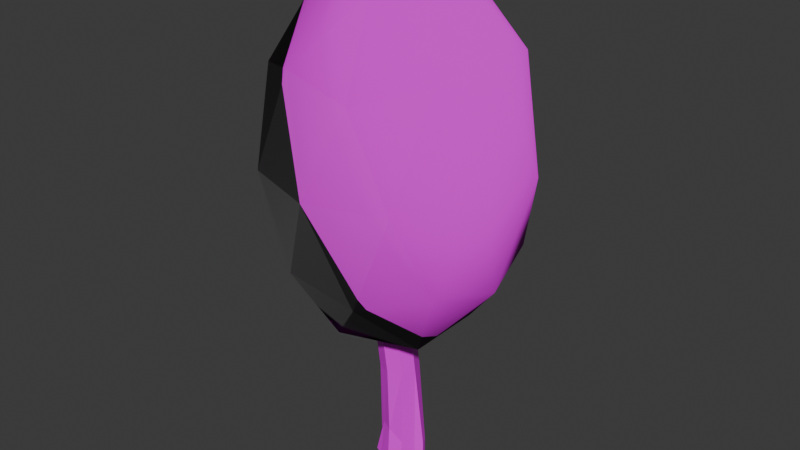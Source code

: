 # Source: PurpleLeavesFixed.blend  (saved by Blender 4.0.36; exported with 4.5.12 LTS)
import bpy
from mathutils import Matrix  # noqa: F401  (used for matrix-valued properties, if any)

bpy.ops.wm.read_factory_settings(use_empty=True)
scene = bpy.context.scene
scene.name = 'Scene'

# ---- collections
col_collection = bpy.data.collections.new('Collection'); scene.collection.children.link(col_collection)

# ---- images (referenced by path relative to the original .blend; pixels are not part of the script)
import os
ASSET_DIR = os.environ.get("B2B_ASSET_DIR", "")  # directory of the original .blend (textures are referenced by path, not embedded)
HERE = os.path.dirname(os.path.abspath(__file__))  # packed textures are extracted next to this script under _unpacked/

def load_image(name, relpath, width, height, colorspace="sRGB"):
    """Load a texture the original file referenced (path relative to the .blend, or extracted next to this script)."""
    p = next((c for c in (os.path.join(HERE, relpath), os.path.join(ASSET_DIR, relpath)) if relpath and os.path.exists(c)), "")
    if p:
        img = bpy.data.images.load(p, check_existing=True)
        img.name = name
    else:  # same state as the original file: an image datablock whose file is absent (Cycles renders it pink)
        img = bpy.data.images.new(name, width, height)
        img.source = "FILE"
        img.filepath = "//" + (relpath or name)
    img.colorspace_settings.name = colorspace
    return img
img_cottoncandy_albedo_png = load_image('cottoncandy_albedo.png', 'cottoncandy_albedo.png', 1024, 1024, 'sRGB')
img_cottoncandy_normal_png = load_image('cottoncandy_normal.png', 'cottoncandy_normal.png', 1024, 1024, 'sRGB')
img_purplebark = load_image('purplebark', 'purplebark.png', 1024, 1024, 'sRGB')

# ---- materials (node trees are filled in below, after node groups)
mat_cc = bpy.data.materials.new('CC')
mat_purplebark = bpy.data.materials.new('purplebark')

# ---- material node trees
mat_cc.use_nodes = True; mat_cc.node_tree.nodes.clear()
_N = mat_cc.node_tree.nodes; _L = mat_cc.node_tree.links
n0 = _N.new('ShaderNodeBsdfPrincipled'); n0.name = 'Principled BSDF'; n0.location = (10, 300)
n0.inputs[3].default_value = 1.45
n1 = _N.new('ShaderNodeOutputMaterial'); n1.name = 'Material Output'; n1.location = (300, 300)
n2 = _N.new('ShaderNodeTexImage'); n2.name = 'Image Texture'; n2.location = (-419, 325)
n2.image = img_cottoncandy_albedo_png
n3 = _N.new('ShaderNodeTexImage'); n3.name = 'Image Texture.001'; n3.location = (-432, -19)
n3.image = img_cottoncandy_normal_png
_L.new(n0.outputs[0], n1.inputs[0])
_L.new(n2.outputs[0], n0.inputs[0])
_L.new(n3.outputs[0], n0.inputs[5])
n1.is_active_output = True
mat_purplebark.use_nodes = True; mat_purplebark.node_tree.nodes.clear()
_N = mat_purplebark.node_tree.nodes; _L = mat_purplebark.node_tree.links
n0 = _N.new('ShaderNodeBsdfPrincipled'); n0.name = 'Principled BSDF'; n0.location = (10, 300)
n0.inputs[3].default_value = 1.45
n1 = _N.new('ShaderNodeOutputMaterial'); n1.name = 'Material Output'; n1.location = (300, 300)
n2 = _N.new('ShaderNodeTexImage'); n2.name = 'Image Texture'; n2.location = (-612, 211)
n2.image = img_purplebark
_L.new(n0.outputs[0], n1.inputs[0])
_L.new(n2.outputs[0], n0.inputs[0])
n1.is_active_output = True

# ---- world
world_world = bpy.data.worlds.new('World'); scene.world = world_world
world_world.use_nodes = True; world_world.node_tree.nodes.clear()
_N = world_world.node_tree.nodes; _L = world_world.node_tree.links
n0 = _N.new('ShaderNodeOutputWorld'); n0.name = 'World Output'; n0.location = (300, 300)
n1 = _N.new('ShaderNodeBackground'); n1.name = 'Background'; n1.location = (10, 300)
n1.inputs[0].default_value = (0.05088, 0.05088, 0.05088, 1.0)
_L.new(n1.outputs[0], n0.inputs[0])
n0.is_active_output = True
world_world.color = (0.05088, 0.05088, 0.05088)
world_world.use_sun_shadow = False
world_world.sun_shadow_jitter_overblur = 0.0

# ---- meshes
me_icosphere = bpy.data.meshes.new('Icosphere')
me_icosphere.from_pydata([(0.0, 0.0, -1.0), (0.7236, -0.5257, -0.4472), (-0.2764, -0.8506, -0.4472), (-0.8944, 0.0, -0.4472), (-0.2764, 0.8506, -0.4472), (0.7236, 0.5257, -0.4472), (0.2764, -0.8506, 0.4472), (-0.7236, -0.5257, 0.4472), (-0.7236, 0.5257, 0.4472), (0.2764, 0.8506, 0.4472), (0.8944, 0.0, 0.4472), (0.0, 0.0, 1.0), (-0.1625, -0.5, -0.8507), (0.4253, -0.309, -0.8507), (0.2629, -0.809, -0.5257), (0.8506, 0.0, -0.5257), (0.4253, 0.309, -0.8507), (-0.5257, 0.0, -0.8507), (-0.6882, -0.5, -0.5257), (-0.1625, 0.5, -0.8507), (-0.6882, 0.5, -0.5257), (0.2629, 0.809, -0.5257), (0.9511, -0.309, 0.0), (0.9511, 0.309, 0.0), (0.0, -1.0, 0.0), (0.5878, -0.809, 0.0), (-0.9511, -0.309, 0.0), (-0.5878, -0.809, 0.0), (-0.5878, 0.809, 0.0), (-0.9511, 0.309, 0.0), (0.5878, 0.809, 0.0), (0.0, 1.0, 0.0), (0.6882, -0.5, 0.5257), (-0.2629, -0.809, 0.5257), (-0.8506, 0.0, 0.5257), (-0.2629, 0.809, 0.5257), (0.6882, 0.5, 0.5257), (0.1625, -0.5, 0.8507), (0.5257, 0.0, 0.8507), (-0.4253, -0.309, 0.8507), (-0.4253, 0.309, 0.8507), (0.1625, 0.5, 0.8507)], [], [(0, 13, 12), (1, 13, 15), (0, 12, 17), (0, 17, 19), (0, 19, 16), (1, 15, 22), (2, 14, 24), (3, 18, 26), (4, 20, 28), (5, 21, 30), (1, 22, 25), (2, 24, 27), (3, 26, 29), (4, 28, 31), (5, 30, 23), (6, 32, 37), (7, 33, 39), (8, 34, 40), (9, 35, 41), (10, 36, 38), (38, 41, 11), (38, 36, 41), (36, 9, 41), (41, 40, 11), (41, 35, 40), (35, 8, 40), (40, 39, 11), (40, 34, 39), (34, 7, 39), (39, 37, 11), (39, 33, 37), (33, 6, 37), (37, 38, 11), (37, 32, 38), (32, 10, 38), (23, 36, 10), (23, 30, 36), (30, 9, 36), (31, 35, 9), (31, 28, 35), (28, 8, 35), (29, 34, 8), (29, 26, 34), (26, 7, 34), (27, 33, 7), (27, 24, 33), (24, 6, 33), (25, 32, 6), (25, 22, 32), (22, 10, 32), (30, 31, 9), (30, 21, 31), (21, 4, 31), (28, 29, 8), (28, 20, 29), (20, 3, 29), (26, 27, 7), (26, 18, 27), (18, 2, 27), (24, 25, 6), (24, 14, 25), (14, 1, 25), (22, 23, 10), (22, 15, 23), (15, 5, 23), (16, 21, 5), (16, 19, 21), (19, 4, 21), (19, 20, 4), (19, 17, 20), (17, 3, 20), (17, 18, 3), (17, 12, 18), (12, 2, 18), (15, 16, 5), (15, 13, 16), (13, 0, 16), (12, 14, 2), (12, 13, 14), (13, 1, 14)])
me_icosphere.polygons.foreach_set('use_smooth', [True] * 80)
_uv = me_icosphere.uv_layers.new(name='UVMap')
_uv.uv.foreach_set('vector', [0.4136, 0.8441, 0.5432, 0.8576, 0.4584, 1.0, 0.6623, 0.8441, 0.5432, 0.8576, 0.6145, 0.6807, 0.4136, 0.8441, 0.4584, 1.0, 0.3311, 0.9111, 0.4136, 0.8441, 0.3311, 0.9111, 0.3373, 0.7138, 0.4136, 0.8441, 0.3373, 0.7138, 0.4684, 0.6807, 0.5625, 0.4429, 0.4635, 0.5369, 0.4472, 0.371, 0.743, 0.8437, 0.6623, 0.9147, 0.6634, 0.7172, 0.9915, 0.8313, 0.8728, 0.8507, 0.9396, 0.6704, 0.2272, 0.4429, 0.1118, 0.371, 0.2399, 0.2684, 0.865, 0.4603, 0.7386, 0.4603, 0.802, 0.3196, 0.5625, 0.4429, 0.4472, 0.371, 0.5753, 0.2684, 0.743, 0.8437, 0.6634, 0.7172, 0.7935, 0.6776, 0.009199, 0.2685, 2.414e-08, 0.1025, 0.1118, 0.1659, 0.2272, 0.4429, 0.2399, 0.2684, 0.3354, 0.371, 0.865, 0.4603, 0.802, 0.3196, 0.9481, 0.3268, 0.5625, 0.094, 0.4472, 0.1659, 0.4635, 4.106e-08, 0.2038, 0.9937, 0.0775, 1.0, 0.1372, 0.8562, 0.3311, 0.6928, 0.2834, 0.8562, 0.2121, 0.6793, 0.7514, 0.1536, 0.6708, 0.08251, 0.8003, 2.486e-08, 1.0, 0.1659, 0.8813, 0.1465, 0.9463, 0.00724, 0.0, 0.6258, 0.1273, 0.5369, 0.08244, 0.6928, 0.9463, 0.00724, 0.8813, 0.1465, 0.8003, 2.486e-08, 0.8813, 0.1465, 0.7514, 0.1536, 0.8003, 2.486e-08, 0.1273, 0.5369, 0.2121, 0.6793, 0.08244, 0.6928, 0.1273, 0.5369, 0.2734, 0.5369, 0.2121, 0.6793, 0.2734, 0.5369, 0.3311, 0.6928, 0.2121, 0.6793, 0.2121, 0.6793, 0.1372, 0.8562, 0.08244, 0.6928, 0.2121, 0.6793, 0.2834, 0.8562, 0.1372, 0.8562, 0.2834, 0.8562, 0.2038, 0.9937, 0.1372, 0.8562, 0.1372, 0.8562, 0.006154, 0.8231, 0.08244, 0.6928, 0.1372, 0.8562, 0.0775, 1.0, 0.006154, 0.8231, 0.6017, 3.359e-08, 0.5625, 0.094, 0.4635, 4.106e-08, 0.006154, 0.8231, 0.0, 0.6258, 0.08244, 0.6928, 0.4635, 4.106e-08, 0.4472, 0.1659, 0.3354, 0.1025, 0.4472, 0.1659, 0.3446, 0.2684, 0.3354, 0.1025, 0.9481, 0.3268, 0.8813, 0.1465, 1.0, 0.1659, 0.9481, 0.3268, 0.802, 0.3196, 0.8813, 0.1465, 0.802, 0.3196, 0.7514, 0.1536, 0.8813, 0.1465, 0.6719, 0.28, 0.6708, 0.08251, 0.7514, 0.1536, 0.3354, 0.371, 0.2399, 0.2684, 0.3354, 0.1659, 0.2399, 0.2684, 0.2272, 0.094, 0.3354, 0.1659, 0.1118, 0.1659, 0.1281, 0.0, 0.2272, 0.094, 0.1118, 0.1659, 2.414e-08, 0.1025, 0.1281, 0.0, 0.314, 1.0, 0.2038, 0.9937, 0.2834, 0.8562, 0.7935, 0.6776, 0.7301, 0.5369, 0.8565, 0.5369, 0.7935, 0.6776, 0.6634, 0.7172, 0.7301, 0.5369, 0.6708, 0.1659, 0.5625, 0.094, 0.6017, 3.359e-08, 0.5753, 0.2684, 0.4472, 0.1659, 0.5625, 0.094, 0.5753, 0.2684, 0.4472, 0.371, 0.4472, 0.1659, 0.4472, 0.371, 0.3446, 0.2684, 0.4472, 0.1659, 0.802, 0.3196, 0.6719, 0.28, 0.7514, 0.1536, 0.802, 0.3196, 0.7386, 0.4603, 0.6719, 0.28, 0.2663, 0.5369, 0.2272, 0.4429, 0.3354, 0.371, 0.2399, 0.2684, 0.1118, 0.1659, 0.2272, 0.094, 0.2399, 0.2684, 0.1118, 0.371, 0.1118, 0.1659, 0.1118, 0.371, 0.009199, 0.2685, 0.1118, 0.1659, 0.9396, 0.6704, 0.7935, 0.6776, 0.8565, 0.5369, 0.9396, 0.6704, 0.8728, 0.8507, 0.7935, 0.6776, 0.8728, 0.8507, 0.743, 0.8437, 0.7935, 0.6776, 0.6708, 0.1659, 0.5753, 0.2684, 0.5625, 0.094, 0.6708, 0.1659, 0.6708, 0.371, 0.5753, 0.2684, 0.6708, 0.371, 0.5625, 0.4429, 0.5753, 0.2684, 0.4472, 0.371, 0.3354, 0.4344, 0.3446, 0.2684, 0.4472, 0.371, 0.4635, 0.5369, 0.3354, 0.4344, 0.6145, 0.6807, 0.535, 0.5432, 0.6452, 0.5369, 0.4684, 0.6807, 0.4086, 0.5369, 0.535, 0.5432, 0.4684, 0.6807, 0.3373, 0.7138, 0.4086, 0.5369, 0.1281, 0.5369, 0.2272, 0.4429, 0.2663, 0.5369, 0.1281, 0.5369, 0.1118, 0.371, 0.2272, 0.4429, 0.1281, 0.5369, 2.562e-07, 0.4344, 0.1118, 0.371, 2.562e-07, 0.4344, 0.009199, 0.2685, 0.1118, 0.371, 0.9378, 0.99, 0.8728, 0.8507, 0.9915, 0.8313, 0.9378, 0.99, 0.7918, 0.9972, 0.8728, 0.8507, 0.7918, 0.9972, 0.743, 0.8437, 0.8728, 0.8507, 0.6145, 0.6807, 0.4684, 0.6807, 0.535, 0.5432, 0.6145, 0.6807, 0.5432, 0.8576, 0.4684, 0.6807, 0.5432, 0.8576, 0.4136, 0.8441, 0.4684, 0.6807, 0.7918, 0.9972, 0.6623, 0.9147, 0.743, 0.8437, 0.4584, 1.0, 0.5432, 0.8576, 0.6046, 1.0, 0.5432, 0.8576, 0.6623, 0.8441, 0.6046, 1.0])
me_icosphere.materials.append(mat_cc)
me_icosphere.update()
me_circle_001 = bpy.data.meshes.new('Circle.001')
me_circle_001.from_pydata([(-1.102, 3.033, -2.261), (-2.956, 2.264, -2.261), (-2.623, 2.687e-09, -2.309), (-1.855, -1.855, -2.309), (2.687e-09, -2.623, -2.309), (1.855, -1.855, -2.309), (2.623, 2.687e-09, -2.309), (3.059, 1.756, -2.284), (8.085e-08, -7.548e-08, -2.309), (-2.623, 2.687e-09, 5.154), (-1.855, -1.855, 5.154), (2.687e-09, -2.623, 5.154), (1.855, -1.855, 5.154), (2.623, 2.687e-09, 5.154), (1.855, 1.855, 5.154), (2.687e-09, 2.623, 5.154), (-2.239, 0.9273, -2.309), (-2.954, -1.463, -2.309), (3.443, 0.8287, -2.284), (0.9273, 2.239, -2.309), (-2.021, -1.238, 11.97), (-0.7098, -2.549, 11.97), (-1.637, -3.476, 11.97), (-2.949, -2.165, 11.97), (-1.102, 3.033, -1.305), (3.059, 1.756, -0.9661), (2.623, 2.687e-09, -0.4789), (1.855, -1.855, -0.4789), (-0.1427, -2.114, 0.3118), (-1.703, -1.37, 0.3444), (-2.623, 2.687e-09, -0.4789), (-2.956, 2.264, -1.305), (-1.855, 1.855, 5.154), (-2.467, -0.9273, -0.4789), (3.443, 0.8287, -0.9661), (-2.239, 0.9273, -0.4789), (0.9273, 2.239, -0.4789), (-0.7098, -1.238, 11.97), (-0.7098, -3.86, 11.97), (-2.564, -3.092, 11.97), (-3.333, -1.238, 11.97), (-3.333, -1.238, 11.97), (-2.564, -3.092, 11.97), (-0.7098, -3.86, 11.97), (1.145, -3.092, 11.97), (1.913, -1.238, 11.97), (1.145, 0.617, 11.97), (-0.7098, -1.238, 11.97), (-0.7098, 1.385, 11.97), (-2.949, -2.165, 11.97), (-1.637, -3.476, 11.97), (-0.7098, -2.549, 11.97), (-2.021, -1.238, 11.97), (-2.564, 0.617, 11.97), (-1.637, 1.001, 11.97)], [(37, 47), (52, 20), (51, 21)], [(10, 11, 43, 50, 42), (32, 9, 41, 53), (11, 12, 44, 43), (14, 15, 48, 46), (24, 31, 32, 15), (28, 27, 12, 11), (30, 33, 29, 10, 9), (25, 36, 24, 15, 14), (27, 26, 13, 12), (31, 35, 30, 9, 32), (4, 5, 27, 28), (2, 17, 33, 30), (17, 3, 29, 33), (3, 4, 28, 29), (6, 18, 34, 26), (18, 7, 25, 34), (1, 16, 35, 31), (16, 2, 30, 35), (5, 6, 26, 27), (7, 19, 36, 25), (19, 0, 24, 36), (32, 53, 54, 48, 15), (9, 10, 42, 49, 41), (13, 14, 46, 45), (42, 50, 22, 39), (50, 43, 38, 22), (49, 42, 39, 23), (41, 49, 23, 40), (0, 1, 31, 24), (29, 28, 11, 10), (26, 34, 25, 14, 13), (12, 13, 45, 44)])
_uv = me_circle_001.uv_layers.new(name='UVMap')
_uv.uv.foreach_set('vector', [0.5961, 0.6771, 0.5959, 0.7941, 0.2483, 0.7873, 0.2484, 0.7287, 0.2484, 0.6702, 0.6238, 0.0, 0.6138, 0.1153, 0.2591, 0.154, 0.2691, 0.03864, 0.2443, 0.4066, 0.1748, 0.4251, 0.1787, 0.01856, 0.2483, 3.19e-08, 0.6016, 0.3238, 0.6038, 0.4407, 0.2505, 0.4639, 0.2483, 0.347, 0.9364, 0.5025, 0.9342, 0.5905, 0.6016, 0.5288, 0.6038, 0.4407, 0.8439, 0.774, 0.8826, 0.8731, 0.5933, 0.8731, 0.5959, 0.7941, 0.883, 0.5905, 0.8843, 0.6217, 0.8422, 0.673, 0.5961, 0.6771, 0.5937, 0.5905, 0.9153, 0.2489, 0.8917, 0.3763, 0.9364, 0.5025, 0.6038, 0.4407, 0.6016, 0.3238, 0.2303, 0.7477, 0.129, 0.7702, 0.07356, 0.4477, 0.1748, 0.4251, 0.9566, 0.03158, 0.9065, 0.09167, 0.9015, 0.1493, 0.6138, 0.1153, 0.6238, 0.0, 0.9792, 0.7941, 0.9766, 0.8731, 0.8826, 0.8731, 0.8439, 0.774, 0.995, 0.1604, 0.987, 0.2475, 0.8963, 0.1993, 0.9015, 0.1493, 0.9795, 0.6092, 0.9793, 0.6771, 0.8422, 0.673, 0.8843, 0.6217, 0.9793, 0.6771, 0.9792, 0.7941, 0.8439, 0.774, 0.8422, 0.673, 0.1471, 0.875, 0.09303, 0.8866, 0.08004, 0.8111, 0.129, 0.7702, 0.09303, 0.8866, 0.05624, 0.8932, 0.04326, 0.8177, 0.08004, 0.8111, 0.06256, 0.9954, 0.0, 1.0, 0.0, 0.8932, 0.06256, 0.9397, 1.0, 0.1027, 0.995, 0.1604, 0.9015, 0.1493, 0.9065, 0.09167, 0.2483, 0.8524, 0.1471, 0.875, 0.129, 0.7702, 0.2303, 0.7477, 0.9829, 0.2475, 0.9856, 0.3743, 0.8917, 0.3763, 0.9153, 0.2489, 0.9856, 0.3743, 0.9854, 0.5014, 0.9364, 0.5025, 0.8917, 0.3763, 0.6016, 0.5288, 0.2483, 0.5519, 0.2494, 0.5079, 0.2505, 0.4639, 0.6038, 0.4407, 0.6138, 0.1153, 0.603, 0.2088, 0.2483, 0.2475, 0.2537, 0.2007, 0.2591, 0.154, 0.07356, 0.4477, 1.488e-08, 0.461, 0.003942, 0.05447, 0.07751, 0.04112, 0.2483, 0.8731, 0.2483, 0.8731, 0.2483, 0.8731, 0.2483, 0.8731, 0.2483, 0.8731, 0.2483, 0.8731, 0.2483, 0.8731, 0.2483, 0.8731, 0.2483, 0.8731, 0.2483, 0.8731, 0.2483, 0.8731, 0.2483, 0.8731, 0.2483, 0.8731, 0.2483, 0.8731, 0.2483, 0.8731, 0.2483, 0.8731, 0.9854, 0.5014, 0.9832, 0.5895, 0.9342, 0.5905, 0.9364, 0.5025, 0.8422, 0.673, 0.8439, 0.774, 0.5959, 0.7941, 0.5961, 0.6771, 0.129, 0.7702, 0.08004, 0.8111, 0.04326, 0.8177, 1.488e-08, 0.461, 0.07356, 0.4477, 0.1748, 0.4251, 0.07356, 0.4477, 0.07751, 0.04112, 0.1787, 0.01856])
me_circle_001.materials.append(mat_purplebark)
me_circle_001.update()

# ---- objects
ob_icosphere = bpy.data.objects.new('Icosphere', me_icosphere)
ob_circle = bpy.data.objects.new('Circle', me_circle_001)

# ---- transforms, parenting, visibility, modifiers, constraints
ob_icosphere.location = (0.0, 0.0, 19.33)
ob_icosphere.scale = (7.618, 7.618, 11.49)
ob_circle.location = (0.0, 0.0, 1.535)
ob_circle.scale = (0.4382, 0.4382, 0.8693)

# ---- collection membership
scene.collection.objects.link(ob_icosphere)
col_collection.objects.link(ob_circle)

# ---- scene / render settings (as saved in the file)
scene.frame_start = 1; scene.frame_end = 250; scene.frame_set(1)
scene.render.engine = 'CYCLES'
scene.cycles.time_limit = 60.0
scene.cycles.sampling_pattern = 'TABULATED_SOBOL'
scene.cycles.bake_type = 'DIFFUSE'
bpy.context.view_layer.update()

# ---- added for rendering (the .blend has no active camera and no usable light): camera, sun
cam_auto = bpy.data.cameras.new('AutoCamera')
cam_auto.lens = 50.0
cam_auto.sensor_width = 36.0
cam_auto.clip_end = 1000.0
ob_auto_camera = bpy.data.objects.new('AutoCamera', cam_auto)
scene.collection.objects.link(ob_auto_camera)
ob_auto_camera.location = (34.8802, -41.8562, 43.0775)
ob_auto_camera.rotation_euler = (1.09748, -7.21219e-08, 0.694738)
scene.camera = ob_auto_camera
light_auto_sun = bpy.data.lights.new('AutoSun', 'SUN')
light_auto_sun.energy = 3.0
light_auto_sun.angle = 0.0523599
ob_auto_sun = bpy.data.objects.new('AutoSun', light_auto_sun)
scene.collection.objects.link(ob_auto_sun)
ob_auto_sun.rotation_euler = (0.872665, 0.174533, 0.523599)
bpy.context.view_layer.update()
